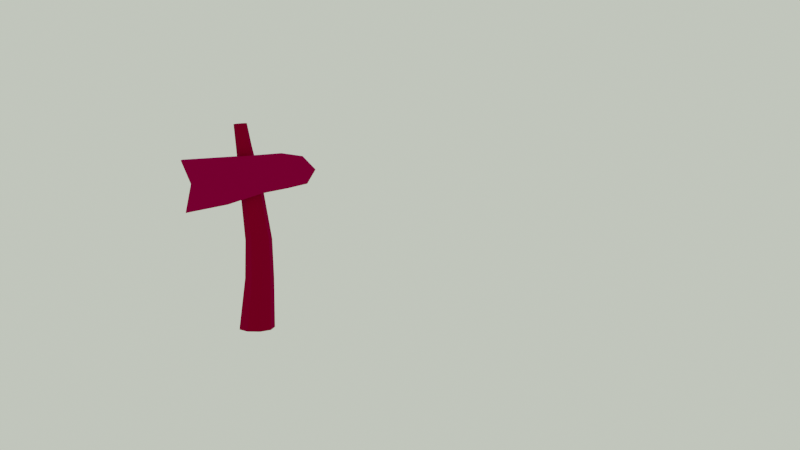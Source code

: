 # Source: Signpost.blend  (saved by Blender 3.5.10; exported with 4.5.12 LTS)
import bpy
from mathutils import Matrix  # noqa: F401  (used for matrix-valued properties, if any)

bpy.ops.wm.read_factory_settings(use_empty=True)
scene = bpy.context.scene
scene.name = 'Scene'

# ---- collections
col_collection = bpy.data.collections.new('Collection'); scene.collection.children.link(col_collection)
col_signpost_2 = bpy.data.collections.new('Signpost 2'); scene.collection.children.link(col_signpost_2)

# ---- images (referenced by path relative to the original .blend; pixels are not part of the script)
import os
ASSET_DIR = os.environ.get("B2B_ASSET_DIR", "")  # directory of the original .blend (textures are referenced by path, not embedded)
HERE = os.path.dirname(os.path.abspath(__file__))  # packed textures are extracted next to this script under _unpacked/

def load_image(name, relpath, width, height, colorspace="sRGB"):
    """Load a texture the original file referenced (path relative to the .blend, or extracted next to this script)."""
    p = next((c for c in (os.path.join(HERE, relpath), os.path.join(ASSET_DIR, relpath)) if relpath and os.path.exists(c)), "")
    if p:
        img = bpy.data.images.load(p, check_existing=True)
        img.name = name
    else:  # same state as the original file: an image datablock whose file is absent (Cycles renders it pink)
        img = bpy.data.images.new(name, width, height)
        img.source = "FILE"
        img.filepath = "//" + (relpath or name)
    img.colorspace_settings.name = colorspace
    return img
img_rooitou_park_2k_hdr = load_image('rooitou_park_2k.hdr', 'rooitou_park_2k.hdr', 1024, 1024, 'Linear Rec.709')

# ---- materials (node trees are filled in below, after node groups)
mat_holz4 = bpy.data.materials.new('Holz4')
mat_wegweiser2 = bpy.data.materials.new('Wegweiser2')

# ---- material node trees
mat_holz4.use_nodes = True; mat_holz4.node_tree.nodes.clear()
_N = mat_holz4.node_tree.nodes; _L = mat_holz4.node_tree.links
n0 = _N.new('ShaderNodeOutputMaterial'); n0.name = 'Material Output'; n0.location = (300, 300)
n1 = _N.new('ShaderNodeBsdfPrincipled'); n1.name = 'Principled BSDF'; n1.location = (10, 300)
n1.distribution = 'GGX'
n1.subsurface_method = 'BURLEY'
n1.inputs[0].default_value = (0.3051, 0.0478, 0.00872, 1.0)
n1.inputs[2].default_value = 0.7727
n1.inputs[3].default_value = 1.45
n1.inputs[27].default_value = (0.0, 0.0, 0.0, 1.0)
n1.inputs[28].default_value = 1.0
_L.new(n1.outputs[0], n0.inputs[0])
n0.is_active_output = True
mat_wegweiser2.use_nodes = True; mat_wegweiser2.node_tree.nodes.clear()
_N = mat_wegweiser2.node_tree.nodes; _L = mat_wegweiser2.node_tree.links
n0 = _N.new('ShaderNodeOutputMaterial'); n0.name = 'Material Output'; n0.location = (300, 300)
n1 = _N.new('ShaderNodeBsdfPrincipled'); n1.name = 'Principled BSDF'; n1.location = (10, 300)
n1.distribution = 'GGX'
n1.subsurface_method = 'BURLEY'
n1.inputs[0].default_value = (0.3439, 0.1457, 0.03266, 1.0)
n1.inputs[3].default_value = 1.45
n1.inputs[27].default_value = (0.0, 0.0, 0.0, 1.0)
n1.inputs[28].default_value = 1.0
_L.new(n1.outputs[0], n0.inputs[0])
n0.is_active_output = True

# ---- world
world_world = bpy.data.worlds.new('World'); scene.world = world_world
world_world.use_nodes = True; world_world.node_tree.nodes.clear()
_N = world_world.node_tree.nodes; _L = world_world.node_tree.links
n0 = _N.new('ShaderNodeOutputWorld'); n0.name = 'World Output'; n0.location = (427, 283)
n1 = _N.new('ShaderNodeBackground'); n1.name = 'Background'; n1.location = (-13, 283)
n1.inputs[1].default_value = 0.4
n2 = _N.new('ShaderNodeBackground'); n2.name = 'Background.001'; n2.location = (-22, 73)
n2.inputs[0].default_value = (0.7165, 0.8, 0.6383, 1.0)
n3 = _N.new('ShaderNodeMixShader'); n3.name = 'Mix Shader'; n3.location = (207, 292)
n4 = _N.new('ShaderNodeLightPath'); n4.name = 'Light Path'; n4.location = (-166, 624)
n5 = _N.new('ShaderNodeTexEnvironment'); n5.name = 'Environment Texture'; n5.location = (-323, 278)
n5.image = img_rooitou_park_2k_hdr
n6 = _N.new('ShaderNodeMapping'); n6.name = 'Mapping'; n6.location = (-613, 317)
n6.width = 240
n6.inputs[2].default_value = (0.0, 0.4677, -0.2304)
n7 = _N.new('ShaderNodeTexCoord'); n7.name = 'Texture Coordinate'; n7.location = (-823, 300)
_L.new(n5.outputs[0], n1.inputs[0])
_L.new(n3.outputs[0], n0.inputs[0])
_L.new(n1.outputs[0], n3.inputs[1])
_L.new(n2.outputs[0], n3.inputs[2])
_L.new(n4.outputs[0], n3.inputs[0])
_L.new(n6.outputs[0], n5.inputs[0])
_L.new(n7.outputs[0], n6.inputs[0])
n0.is_active_output = True
world_world.color = (0.05088, 0.05088, 0.05088)
world_world.use_sun_shadow = False
world_world.sun_shadow_jitter_overblur = 0.0

# ---- cameras
cam_camera = bpy.data.cameras.new('Camera')
cam_camera.clip_end = 100.0
cam_camera.ortho_scale = 7.314

# ---- meshes
me_cylinder_001 = bpy.data.meshes.new('Cylinder.001')
me_cylinder_001.from_pydata([(-0.03107, 0.1036, -0.4427), (0.0305, -0.03602, 0.7614), (0.0355, 0.07875, -0.445), (0.0555, -0.0451, 0.7608), (0.07188, 0.01571, -0.445), (0.0688, -0.06808, 0.7592), (0.05924, -0.05598, -0.445), (0.06418, -0.09422, 0.7573), (0.003499, -0.1029, -0.445), (0.0438, -0.1113, 0.7562), (-0.0698, -0.1039, -0.445), (0.0172, -0.1113, 0.7562), (-0.1279, -0.0583, -0.445), (-0.003179, -0.09422, 0.7573), (-0.1408, 0.0149, -0.445), (-0.007799, -0.06808, 0.7592), (-0.1001, 0.07884, -0.4436), (0.005503, -0.0451, 0.7608), (-0.0004045, 0.1036, -0.1414), (0.01482, 0.09614, 0.09259), (0.01638, 0.04893, 0.3819), (0.02791, -0.01037, 0.6303), (0.05771, -0.02123, 0.6298), (0.05951, 0.03311, 0.3819), (0.06559, 0.07757, 0.09186), (0.05423, 0.08337, -0.1423), (0.07358, -0.04865, 0.6285), (0.08251, -0.006827, 0.3819), (0.09269, 0.03054, 0.09006), (0.08368, 0.03225, -0.1439), (0.06809, -0.07976, 0.627), (0.0747, -0.052, 0.3819), (0.0832, -0.02296, 0.08806), (0.07337, -0.02587, -0.1454), (0.04385, -0.1, 0.626), (0.03984, -0.08122, 0.3819), (0.04156, -0.05789, 0.08685), (0.02814, -0.06394, -0.1461), (0.01218, -0.09997, 0.6261), (-0.005785, -0.0813, 0.3825), (-0.01302, -0.05885, 0.0883), (-0.03157, -0.06554, -0.1455), (-0.01212, -0.07964, 0.6271), (-0.0411, -0.05219, 0.3835), (-0.05602, -0.02561, 0.0926), (-0.07994, -0.02972, -0.144), (-0.01767, -0.04851, 0.6285), (-0.04955, -0.007386, 0.384), (-0.06559, 0.02883, 0.09437), (-0.0905, 0.03085, -0.1426), (-0.001872, -0.02115, 0.6298), (-0.02668, 0.03297, 0.3825), (-0.03635, 0.07731, 0.09312), (-0.05586, 0.08361, -0.1415)], [], [(21, 1, 3, 22), (22, 3, 5, 26), (26, 5, 7, 30), (30, 7, 9, 34), (34, 9, 11, 38), (38, 11, 13, 42), (42, 13, 15, 46), (3, 1, 17, 15, 13, 11, 9, 7, 5), (46, 15, 17, 50), (50, 17, 1, 21), (0, 2, 4, 6, 8, 10, 12, 14, 16), (16, 53, 18, 0), (53, 52, 19, 18), (52, 51, 20, 19), (51, 50, 21, 20), (14, 49, 53, 16), (49, 48, 52, 53), (48, 47, 51, 52), (47, 46, 50, 51), (12, 45, 49, 14), (45, 44, 48, 49), (44, 43, 47, 48), (43, 42, 46, 47), (10, 41, 45, 12), (41, 40, 44, 45), (40, 39, 43, 44), (39, 38, 42, 43), (8, 37, 41, 10), (37, 36, 40, 41), (36, 35, 39, 40), (35, 34, 38, 39), (6, 33, 37, 8), (33, 32, 36, 37), (32, 31, 35, 36), (31, 30, 34, 35), (4, 29, 33, 6), (29, 28, 32, 33), (28, 27, 31, 32), (27, 26, 30, 31), (2, 25, 29, 4), (25, 24, 28, 29), (24, 23, 27, 28), (23, 22, 26, 27), (0, 18, 25, 2), (18, 19, 24, 25), (19, 20, 23, 24), (20, 21, 22, 23)])
_uv = me_cylinder_001.uv_layers.new(name='UVMap')
_uv.uv.foreach_set('vector', [1.0, 0.9, 1.0, 1.0, 0.8889, 1.0, 0.8889, 0.9, 0.8889, 0.9, 0.8889, 1.0, 0.7778, 1.0, 0.7778, 0.9, 0.7778, 0.9, 0.7778, 1.0, 0.6667, 1.0, 0.6667, 0.9, 0.6667, 0.9, 0.6667, 1.0, 0.5556, 1.0, 0.5556, 0.9, 0.5556, 0.9, 0.5556, 1.0, 0.4444, 1.0, 0.4444, 0.9, 0.4444, 0.9, 0.4444, 1.0, 0.3333, 1.0, 0.3333, 0.9, 0.3333, 0.9, 0.3333, 1.0, 0.2222, 1.0, 0.2222, 0.9, 0.4043, 0.4339, 0.25, 0.49, 0.09573, 0.4339, 0.01365, 0.2917, 0.04215, 0.13, 0.1679, 0.02447, 0.3321, 0.02447, 0.4578, 0.13, 0.4864, 0.2917, 0.2222, 0.9, 0.2222, 1.0, 0.1111, 1.0, 0.1111, 0.9, 0.1111, 0.9, 0.1111, 1.0, 4.47e-08, 1.0, 4.47e-08, 0.9, 0.75, 0.49, 0.9043, 0.4339, 0.9864, 0.2917, 0.9578, 0.13, 0.8321, 0.02447, 0.6679, 0.02447, 0.5422, 0.13, 0.5136, 0.2917, 0.5957, 0.4339, 0.1111, 0.5, 0.1111, 0.6, 4.47e-08, 0.6, 4.47e-08, 0.5, 0.1111, 0.6, 0.1111, 0.7, 4.47e-08, 0.7, 4.47e-08, 0.6, 0.1111, 0.7, 0.1111, 0.8, 4.47e-08, 0.8, 4.47e-08, 0.7, 0.1111, 0.8, 0.1111, 0.9, 4.47e-08, 0.9, 4.47e-08, 0.8, 0.2222, 0.5, 0.2222, 0.6, 0.1111, 0.6, 0.1111, 0.5, 0.2222, 0.6, 0.2222, 0.7, 0.1111, 0.7, 0.1111, 0.6, 0.2222, 0.7, 0.2222, 0.8, 0.1111, 0.8, 0.1111, 0.7, 0.2222, 0.8, 0.2222, 0.9, 0.1111, 0.9, 0.1111, 0.8, 0.3333, 0.5, 0.3333, 0.6, 0.2222, 0.6, 0.2222, 0.5, 0.3333, 0.6, 0.3333, 0.7, 0.2222, 0.7, 0.2222, 0.6, 0.3333, 0.7, 0.3333, 0.8, 0.2222, 0.8, 0.2222, 0.7, 0.3333, 0.8, 0.3333, 0.9, 0.2222, 0.9, 0.2222, 0.8, 0.4444, 0.5, 0.4444, 0.6, 0.3333, 0.6, 0.3333, 0.5, 0.4444, 0.6, 0.4444, 0.7, 0.3333, 0.7, 0.3333, 0.6, 0.4444, 0.7, 0.4444, 0.8, 0.3333, 0.8, 0.3333, 0.7, 0.4444, 0.8, 0.4444, 0.9, 0.3333, 0.9, 0.3333, 0.8, 0.5556, 0.5, 0.5556, 0.6, 0.4444, 0.6, 0.4444, 0.5, 0.5556, 0.6, 0.5556, 0.7, 0.4444, 0.7, 0.4444, 0.6, 0.5556, 0.7, 0.5556, 0.8, 0.4444, 0.8, 0.4444, 0.7, 0.5556, 0.8, 0.5556, 0.9, 0.4444, 0.9, 0.4444, 0.8, 0.6667, 0.5, 0.6667, 0.6, 0.5556, 0.6, 0.5556, 0.5, 0.6667, 0.6, 0.6667, 0.7, 0.5556, 0.7, 0.5556, 0.6, 0.6667, 0.7, 0.6667, 0.8, 0.5556, 0.8, 0.5556, 0.7, 0.6667, 0.8, 0.6667, 0.9, 0.5556, 0.9, 0.5556, 0.8, 0.7778, 0.5, 0.7778, 0.6, 0.6667, 0.6, 0.6667, 0.5, 0.7778, 0.6, 0.7778, 0.7, 0.6667, 0.7, 0.6667, 0.6, 0.7778, 0.7, 0.7778, 0.8, 0.6667, 0.8, 0.6667, 0.7, 0.7778, 0.8, 0.7778, 0.9, 0.6667, 0.9, 0.6667, 0.8, 0.8889, 0.5, 0.8889, 0.6, 0.7778, 0.6, 0.7778, 0.5, 0.8889, 0.6, 0.8889, 0.7, 0.7778, 0.7, 0.7778, 0.6, 0.8889, 0.7, 0.8889, 0.8, 0.7778, 0.8, 0.7778, 0.7, 0.8889, 0.8, 0.8889, 0.9, 0.7778, 0.9, 0.7778, 0.8, 1.0, 0.5, 1.0, 0.6, 0.8889, 0.6, 0.8889, 0.5, 1.0, 0.6, 1.0, 0.7, 0.8889, 0.7, 0.8889, 0.6, 1.0, 0.7, 1.0, 0.8, 0.8889, 0.8, 0.8889, 0.7, 1.0, 0.8, 1.0, 0.9, 0.8889, 0.9, 0.8889, 0.8])
me_cylinder_001.materials.append(mat_holz4)
me_cylinder_001.use_remesh_fix_poles = True
me_cylinder_001.use_remesh_preserve_attributes = False
me_cylinder_001.use_mirror_vertex_groups = False
me_cylinder_001.update()
me_cube_004 = bpy.data.meshes.new('Cube.004')
me_cube_004.from_pydata([(-0.02802, -0.3611, -0.1553), (-0.01453, -0.3407, 0.1454), (-0.02983, 0.3428, -0.07913), (-0.02794, 0.3365, 0.07825), (0.0218, -0.3611, -0.1553), (0.03529, -0.3407, 0.1454), (0.000533, 0.343, -0.0792), (0.002416, 0.3366, 0.07825), (-0.0268, 0.2315, -0.09035), (-0.01553, 0.08317, -0.09863), (-0.01447, -0.1162, -0.137), (-0.01522, -0.1196, 0.1314), (-0.01705, 0.07789, 0.1181), (-0.02019, 0.2194, 0.111), (0.02808, -0.1162, -0.137), (0.0247, 0.08322, -0.09865), (0.008325, 0.2317, -0.09037), (0.01394, 0.2194, 0.111), (0.02302, 0.07785, 0.1181), (0.0277, -0.1197, 0.1313), (-0.02789, -0.3066, 0.004422), (-0.02622, 0.3992, -0.006442), (0.004134, 0.3992, -0.006443), (0.02193, -0.3066, 0.004427), (0.0134, 0.2355, 0.0104), (0.0223, 0.08379, 0.01576), (0.02799, -0.1265, 0.01059), (-0.01476, -0.1265, 0.01059), (-0.01769, 0.08396, 0.01578), (-0.02088, 0.2354, 0.01042)], [], [(29, 13, 3, 21), (21, 3, 7, 22), (26, 19, 5, 23), (23, 5, 1, 20), (10, 14, 4, 0), (19, 11, 1, 5), (7, 3, 13, 17), (17, 13, 12, 18), (18, 12, 11, 19), (2, 6, 16, 8), (8, 16, 15, 9), (9, 15, 14, 10), (22, 7, 17, 24), (24, 17, 18, 25), (25, 18, 19, 26), (20, 1, 11, 27), (27, 11, 12, 28), (28, 12, 13, 29), (9, 28, 29, 8), (10, 27, 28, 9), (0, 20, 27, 10), (15, 25, 26, 14), (16, 24, 25, 15), (6, 22, 24, 16), (4, 23, 20, 0), (14, 26, 23, 4), (2, 21, 22, 6), (8, 29, 21, 2)])
_uv = me_cube_004.uv_layers.new(name='UVMap')
_uv.uv.foreach_set('vector', [0.5, 0.1875, 0.625, 0.1875, 0.625, 0.25, 0.5, 0.25, 0.5, 0.25, 0.625, 0.25, 0.625, 0.5, 0.5, 0.5, 0.5, 0.6875, 0.625, 0.6875, 0.625, 0.75, 0.5, 0.75, 0.5, 0.75, 0.625, 0.75, 0.625, 1.0, 0.5, 1.0, 0.125, 0.6875, 0.375, 0.6875, 0.375, 0.75, 0.125, 0.75, 0.625, 0.6875, 0.875, 0.6875, 0.875, 0.75, 0.625, 0.75, 0.625, 0.5, 0.875, 0.5, 0.875, 0.5625, 0.625, 0.5625, 0.625, 0.5625, 0.875, 0.5625, 0.875, 0.625, 0.625, 0.625, 0.625, 0.625, 0.875, 0.625, 0.875, 0.6875, 0.625, 0.6875, 0.125, 0.5, 0.375, 0.5, 0.375, 0.5625, 0.125, 0.5625, 0.125, 0.5625, 0.375, 0.5625, 0.375, 0.625, 0.125, 0.625, 0.125, 0.625, 0.375, 0.625, 0.375, 0.6875, 0.125, 0.6875, 0.5, 0.5, 0.625, 0.5, 0.625, 0.5625, 0.5, 0.5625, 0.5, 0.5625, 0.625, 0.5625, 0.625, 0.625, 0.5, 0.625, 0.5, 0.625, 0.625, 0.625, 0.625, 0.6875, 0.5, 0.6875, 0.5, 0.0, 0.625, 0.0, 0.625, 0.0625, 0.5, 0.0625, 0.5, 0.0625, 0.625, 0.0625, 0.625, 0.125, 0.5, 0.125, 0.5, 0.125, 0.625, 0.125, 0.625, 0.1875, 0.5, 0.1875, 0.375, 0.125, 0.5, 0.125, 0.5, 0.1875, 0.375, 0.1875, 0.375, 0.0625, 0.5, 0.0625, 0.5, 0.125, 0.375, 0.125, 0.375, 0.0, 0.5, 0.0, 0.5, 0.0625, 0.375, 0.0625, 0.375, 0.625, 0.5, 0.625, 0.5, 0.6875, 0.375, 0.6875, 0.375, 0.5625, 0.5, 0.5625, 0.5, 0.625, 0.375, 0.625, 0.375, 0.5, 0.5, 0.5, 0.5, 0.5625, 0.375, 0.5625, 0.375, 0.75, 0.5, 0.75, 0.5, 1.0, 0.375, 1.0, 0.375, 0.6875, 0.5, 0.6875, 0.5, 0.75, 0.375, 0.75, 0.375, 0.25, 0.5, 0.25, 0.5, 0.5, 0.375, 0.5, 0.375, 0.1875, 0.5, 0.1875, 0.5, 0.25, 0.375, 0.25])
me_cube_004.materials.append(mat_wegweiser2)
me_cube_004.use_remesh_fix_poles = True
me_cube_004.use_remesh_preserve_attributes = False
me_cube_004.use_mirror_vertex_groups = False
me_cube_004.update()

# ---- objects
ob_camera = bpy.data.objects.new('Camera', cam_camera)
ob_pfosten2 = bpy.data.objects.new('Pfosten2', me_cylinder_001)
ob_schild_2 = bpy.data.objects.new('Schild 2', me_cube_004)

# ---- transforms, parenting, visibility, modifiers, constraints
ob_camera.location = (6.371, 0.8936, 1.557)
ob_camera.rotation_euler = (1.424, 0.0, 1.571)
ob_camera.scale = (1.0, 1.0, 1.0)
ob_camera.lock_rotations_4d = False
ob_camera.empty_display_type = 'ARROWS'
ob_camera.color = (0.0, 0.0, 0.0, 0.0)
ob_camera.display_type = 'WIRE'
ob_camera.lineart.crease_threshold = 0.0
ob_pfosten2.location = (0.01298, 0.05541, 0.4453)
ob_pfosten2.rotation_euler = (0.0, -0.0, -6.165)
ob_pfosten2.lineart.crease_threshold = 0.0
ob_schild_2.location = (0.09967, 0.01532, 0.9014)
ob_schild_2.rotation_euler = (0.1237, 0.005282, -6.244)
ob_schild_2.lineart.crease_threshold = 0.0

# ---- collection membership
col_collection.objects.link(ob_camera)
col_signpost_2.objects.link(ob_pfosten2)
col_signpost_2.objects.link(ob_schild_2)

# ---- scene / render settings (as saved in the file)
scene.camera = ob_camera
scene.frame_start = 1; scene.frame_end = 250; scene.frame_set(16)
scene.render.engine = 'CYCLES'
scene.cycles.use_denoising = False
scene.cycles.samples = 2
scene.cycles.sampling_pattern = 'TABULATED_SOBOL'
scene.cycles.use_adaptive_sampling = False
scene.cycles.use_light_tree = False
scene.view_settings.view_transform = 'Filmic'
bpy.context.view_layer.update()
